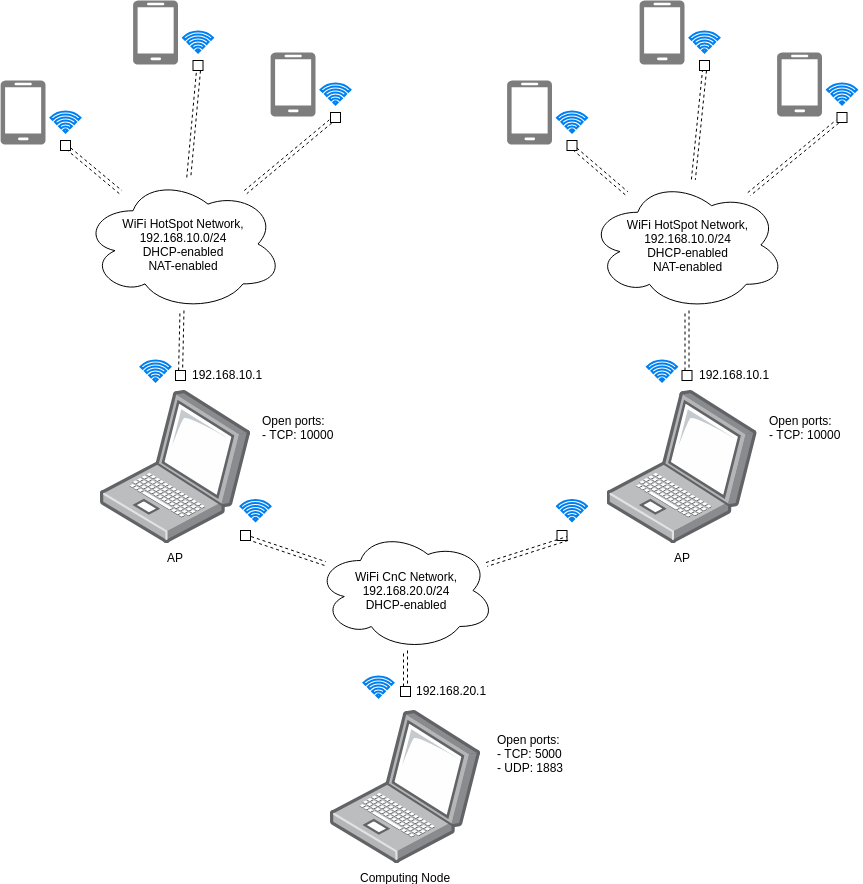

The diagram above was exported from draw.io. Its source (the exported page's mxGraphModel, read from the mxfile embedded in the PNG):
<mxGraphModel dx="1074" dy="800" grid="1" gridSize="10" guides="1" tooltips="1" connect="1" arrows="1" fold="1" page="1" pageScale="1" pageWidth="850" pageHeight="1100" math="0" shadow="0">
  <root>
    <mxCell id="CErM7eOsjmNAJDEosGnE-0" />
    <mxCell id="CErM7eOsjmNAJDEosGnE-1" parent="CErM7eOsjmNAJDEosGnE-0" />
    <mxCell id="TGdkph7z1R3NMYfltrpT-4" value="" style="group" parent="CErM7eOsjmNAJDEosGnE-1" vertex="1" connectable="0">
      <mxGeometry x="120" y="130" width="85" height="70" as="geometry" />
    </mxCell>
    <mxCell id="TGdkph7z1R3NMYfltrpT-0" value="" style="pointerEvents=1;shadow=0;dashed=0;html=1;strokeColor=none;labelPosition=center;verticalLabelPosition=bottom;verticalAlign=top;align=center;shape=mxgraph.azure.mobile;fillColor=#7D7D7D;" parent="TGdkph7z1R3NMYfltrpT-4" vertex="1">
      <mxGeometry width="45" height="64" as="geometry" />
    </mxCell>
    <mxCell id="TGdkph7z1R3NMYfltrpT-3" value="" style="html=1;verticalLabelPosition=bottom;align=center;labelBackgroundColor=#ffffff;verticalAlign=top;strokeWidth=2;strokeColor=#0080F0;fillColor=#ffffff;shadow=0;dashed=0;shape=mxgraph.ios7.icons.wifi;pointerEvents=1" parent="TGdkph7z1R3NMYfltrpT-4" vertex="1">
      <mxGeometry x="50" y="31" width="30" height="21" as="geometry" />
    </mxCell>
    <mxCell id="TGdkph7z1R3NMYfltrpT-25" value="" style="whiteSpace=wrap;html=1;aspect=fixed;" parent="TGdkph7z1R3NMYfltrpT-4" vertex="1">
      <mxGeometry x="60" y="60" width="10" height="10" as="geometry" />
    </mxCell>
    <mxCell id="TGdkph7z1R3NMYfltrpT-12" value="WiFi HotSpot Network,&lt;br&gt;192.168.10.0/24&lt;br&gt;DHCP-enabled&lt;br&gt;NAT-enabled&lt;br&gt;" style="ellipse;shape=cloud;whiteSpace=wrap;html=1;" parent="CErM7eOsjmNAJDEosGnE-1" vertex="1">
      <mxGeometry x="202.5" y="227" width="200" height="133" as="geometry" />
    </mxCell>
    <mxCell id="TGdkph7z1R3NMYfltrpT-13" value="" style="shape=link;html=1;dashed=1;startArrow=none;startFill=0;endArrow=open;endFill=0;entryX=0.853;entryY=0.938;entryDx=0;entryDy=0;entryPerimeter=0;" parent="CErM7eOsjmNAJDEosGnE-1" source="TGdkph7z1R3NMYfltrpT-12" target="TGdkph7z1R3NMYfltrpT-25" edge="1">
      <mxGeometry width="50" height="50" relative="1" as="geometry">
        <mxPoint x="210" y="280" as="sourcePoint" />
        <mxPoint x="260" y="230" as="targetPoint" />
      </mxGeometry>
    </mxCell>
    <mxCell id="TGdkph7z1R3NMYfltrpT-14" value="" style="shape=link;html=1;dashed=1;startArrow=none;startFill=0;endArrow=open;endFill=0;entryX=0.5;entryY=1;entryDx=0;entryDy=0;" parent="CErM7eOsjmNAJDEosGnE-1" source="TGdkph7z1R3NMYfltrpT-12" target="TGdkph7z1R3NMYfltrpT-30" edge="1">
      <mxGeometry width="50" height="50" relative="1" as="geometry">
        <mxPoint x="271.3660152855563" y="296.87562111456293" as="sourcePoint" />
        <mxPoint x="293.68811881188117" y="130" as="targetPoint" />
      </mxGeometry>
    </mxCell>
    <mxCell id="TGdkph7z1R3NMYfltrpT-15" value="" style="shape=link;html=1;dashed=1;startArrow=none;startFill=0;endArrow=open;endFill=0;entryX=0.023;entryY=0.944;entryDx=0;entryDy=0;entryPerimeter=0;" parent="CErM7eOsjmNAJDEosGnE-1" source="TGdkph7z1R3NMYfltrpT-12" target="TGdkph7z1R3NMYfltrpT-34" edge="1">
      <mxGeometry width="50" height="50" relative="1" as="geometry">
        <mxPoint x="304.5636479031259" y="290.00105778652187" as="sourcePoint" />
        <mxPoint x="424.5" y="182.27551020408168" as="targetPoint" />
      </mxGeometry>
    </mxCell>
    <mxCell id="TGdkph7z1R3NMYfltrpT-16" value="" style="shape=link;html=1;dashed=1;startArrow=none;startFill=0;endArrow=open;endFill=0;" parent="CErM7eOsjmNAJDEosGnE-1" source="TGdkph7z1R3NMYfltrpT-21" target="TGdkph7z1R3NMYfltrpT-12" edge="1">
      <mxGeometry width="50" height="50" relative="1" as="geometry">
        <mxPoint x="293" y="440" as="sourcePoint" />
        <mxPoint x="183.33333333333348" y="410" as="targetPoint" />
      </mxGeometry>
    </mxCell>
    <mxCell id="TGdkph7z1R3NMYfltrpT-17" value="AP" style="points=[];aspect=fixed;html=1;align=center;shadow=0;dashed=0;image;image=img/lib/allied_telesis/computer_and_terminals/Laptop.svg;" parent="CErM7eOsjmNAJDEosGnE-1" vertex="1">
      <mxGeometry x="220" y="440" width="150" height="153" as="geometry" />
    </mxCell>
    <mxCell id="TGdkph7z1R3NMYfltrpT-18" value="" style="html=1;verticalLabelPosition=bottom;align=center;labelBackgroundColor=#ffffff;verticalAlign=top;strokeWidth=2;strokeColor=#0080F0;fillColor=#ffffff;shadow=0;dashed=0;shape=mxgraph.ios7.icons.wifi;pointerEvents=1" parent="CErM7eOsjmNAJDEosGnE-1" vertex="1">
      <mxGeometry x="260" y="410" width="30" height="21" as="geometry" />
    </mxCell>
    <mxCell id="TGdkph7z1R3NMYfltrpT-19" value="192.168.10.1" style="text;html=1;resizable=0;points=[];autosize=1;align=left;verticalAlign=top;spacingTop=-4;" parent="CErM7eOsjmNAJDEosGnE-1" vertex="1">
      <mxGeometry x="310" y="415" width="90" height="20" as="geometry" />
    </mxCell>
    <mxCell id="TGdkph7z1R3NMYfltrpT-21" value="" style="whiteSpace=wrap;html=1;aspect=fixed;" parent="CErM7eOsjmNAJDEosGnE-1" vertex="1">
      <mxGeometry x="295" y="420" width="10" height="10" as="geometry" />
    </mxCell>
    <mxCell id="TGdkph7z1R3NMYfltrpT-22" value="" style="whiteSpace=wrap;html=1;aspect=fixed;" parent="CErM7eOsjmNAJDEosGnE-1" vertex="1">
      <mxGeometry x="360" y="580" width="10" height="10" as="geometry" />
    </mxCell>
    <mxCell id="TGdkph7z1R3NMYfltrpT-23" value="" style="html=1;verticalLabelPosition=bottom;align=center;labelBackgroundColor=#ffffff;verticalAlign=top;strokeWidth=2;strokeColor=#0080F0;fillColor=#ffffff;shadow=0;dashed=0;shape=mxgraph.ios7.icons.wifi;pointerEvents=1" parent="CErM7eOsjmNAJDEosGnE-1" vertex="1">
      <mxGeometry x="360" y="549.5" width="30" height="21" as="geometry" />
    </mxCell>
    <mxCell id="TGdkph7z1R3NMYfltrpT-27" value="" style="group" parent="CErM7eOsjmNAJDEosGnE-1" vertex="1" connectable="0">
      <mxGeometry x="252.5" y="50" width="85" height="70" as="geometry" />
    </mxCell>
    <mxCell id="TGdkph7z1R3NMYfltrpT-28" value="" style="pointerEvents=1;shadow=0;dashed=0;html=1;strokeColor=none;labelPosition=center;verticalLabelPosition=bottom;verticalAlign=top;align=center;shape=mxgraph.azure.mobile;fillColor=#7D7D7D;" parent="TGdkph7z1R3NMYfltrpT-27" vertex="1">
      <mxGeometry width="45" height="64" as="geometry" />
    </mxCell>
    <mxCell id="TGdkph7z1R3NMYfltrpT-29" value="" style="html=1;verticalLabelPosition=bottom;align=center;labelBackgroundColor=#ffffff;verticalAlign=top;strokeWidth=2;strokeColor=#0080F0;fillColor=#ffffff;shadow=0;dashed=0;shape=mxgraph.ios7.icons.wifi;pointerEvents=1" parent="TGdkph7z1R3NMYfltrpT-27" vertex="1">
      <mxGeometry x="50" y="31" width="30" height="21" as="geometry" />
    </mxCell>
    <mxCell id="TGdkph7z1R3NMYfltrpT-30" value="" style="whiteSpace=wrap;html=1;aspect=fixed;" parent="TGdkph7z1R3NMYfltrpT-27" vertex="1">
      <mxGeometry x="60" y="60" width="10" height="10" as="geometry" />
    </mxCell>
    <mxCell id="TGdkph7z1R3NMYfltrpT-31" value="" style="group" parent="CErM7eOsjmNAJDEosGnE-1" vertex="1" connectable="0">
      <mxGeometry x="390" y="102" width="85" height="70" as="geometry" />
    </mxCell>
    <mxCell id="TGdkph7z1R3NMYfltrpT-32" value="" style="pointerEvents=1;shadow=0;dashed=0;html=1;strokeColor=none;labelPosition=center;verticalLabelPosition=bottom;verticalAlign=top;align=center;shape=mxgraph.azure.mobile;fillColor=#7D7D7D;" parent="TGdkph7z1R3NMYfltrpT-31" vertex="1">
      <mxGeometry width="45" height="64" as="geometry" />
    </mxCell>
    <mxCell id="TGdkph7z1R3NMYfltrpT-33" value="" style="html=1;verticalLabelPosition=bottom;align=center;labelBackgroundColor=#ffffff;verticalAlign=top;strokeWidth=2;strokeColor=#0080F0;fillColor=#ffffff;shadow=0;dashed=0;shape=mxgraph.ios7.icons.wifi;pointerEvents=1" parent="TGdkph7z1R3NMYfltrpT-31" vertex="1">
      <mxGeometry x="50" y="31" width="30" height="21" as="geometry" />
    </mxCell>
    <mxCell id="TGdkph7z1R3NMYfltrpT-34" value="" style="whiteSpace=wrap;html=1;aspect=fixed;" parent="TGdkph7z1R3NMYfltrpT-31" vertex="1">
      <mxGeometry x="60" y="60" width="10" height="10" as="geometry" />
    </mxCell>
    <mxCell id="TGdkph7z1R3NMYfltrpT-35" value="Computing Node" style="points=[];aspect=fixed;html=1;align=center;shadow=0;dashed=0;image;image=img/lib/allied_telesis/computer_and_terminals/Laptop.svg;" parent="CErM7eOsjmNAJDEosGnE-1" vertex="1">
      <mxGeometry x="450" y="760" width="150" height="153" as="geometry" />
    </mxCell>
    <mxCell id="TGdkph7z1R3NMYfltrpT-36" value="WiFi CnC Network,&lt;br&gt;192.168.20.0/24&lt;br&gt;DHCP-enabled&lt;br&gt;" style="ellipse;shape=cloud;whiteSpace=wrap;html=1;" parent="CErM7eOsjmNAJDEosGnE-1" vertex="1">
      <mxGeometry x="435" y="580" width="180" height="120" as="geometry" />
    </mxCell>
    <mxCell id="TGdkph7z1R3NMYfltrpT-37" value="" style="html=1;verticalLabelPosition=bottom;align=center;labelBackgroundColor=#ffffff;verticalAlign=top;strokeWidth=2;strokeColor=#0080F0;fillColor=#ffffff;shadow=0;dashed=0;shape=mxgraph.ios7.icons.wifi;pointerEvents=1" parent="CErM7eOsjmNAJDEosGnE-1" vertex="1">
      <mxGeometry x="483" y="726" width="30" height="21" as="geometry" />
    </mxCell>
    <mxCell id="TGdkph7z1R3NMYfltrpT-38" value="192.168.20.1" style="text;html=1;resizable=0;points=[];autosize=1;align=left;verticalAlign=top;spacingTop=-4;" parent="CErM7eOsjmNAJDEosGnE-1" vertex="1">
      <mxGeometry x="534" y="731" width="90" height="20" as="geometry" />
    </mxCell>
    <mxCell id="TGdkph7z1R3NMYfltrpT-39" value="" style="whiteSpace=wrap;html=1;aspect=fixed;" parent="CErM7eOsjmNAJDEosGnE-1" vertex="1">
      <mxGeometry x="520" y="736" width="10" height="10" as="geometry" />
    </mxCell>
    <mxCell id="TGdkph7z1R3NMYfltrpT-40" value="" style="shape=link;html=1;dashed=1;startArrow=none;startFill=0;endArrow=open;endFill=0;" parent="CErM7eOsjmNAJDEosGnE-1" source="TGdkph7z1R3NMYfltrpT-36" target="TGdkph7z1R3NMYfltrpT-39" edge="1">
      <mxGeometry width="50" height="50" relative="1" as="geometry">
        <mxPoint x="670.0266693311312" y="559.7804701751006" as="sourcePoint" />
        <mxPoint x="764.6176470588236" y="478.9411764705883" as="targetPoint" />
      </mxGeometry>
    </mxCell>
    <mxCell id="TGdkph7z1R3NMYfltrpT-41" value="" style="shape=link;html=1;dashed=1;startArrow=none;startFill=0;endArrow=open;endFill=0;entryX=1;entryY=0.75;entryDx=0;entryDy=0;" parent="CErM7eOsjmNAJDEosGnE-1" source="TGdkph7z1R3NMYfltrpT-36" target="TGdkph7z1R3NMYfltrpT-22" edge="1">
      <mxGeometry width="50" height="50" relative="1" as="geometry">
        <mxPoint x="532.3146289922443" y="709.9732858398845" as="sourcePoint" />
        <mxPoint x="530.2475247524751" y="746" as="targetPoint" />
      </mxGeometry>
    </mxCell>
    <mxCell id="TGdkph7z1R3NMYfltrpT-44" value="Open ports:&lt;br&gt;- TCP: 10000" style="text;html=1;resizable=0;points=[];autosize=1;align=left;verticalAlign=top;spacingTop=-4;" parent="CErM7eOsjmNAJDEosGnE-1" vertex="1">
      <mxGeometry x="380" y="461" width="90" height="30" as="geometry" />
    </mxCell>
    <mxCell id="TGdkph7z1R3NMYfltrpT-47" value="Open ports:&lt;br&gt;- TCP: 5000&lt;br&gt;- UDP: 1883&lt;br&gt;" style="text;html=1;resizable=0;points=[];autosize=1;align=left;verticalAlign=top;spacingTop=-4;" parent="CErM7eOsjmNAJDEosGnE-1" vertex="1">
      <mxGeometry x="615" y="780" width="80" height="40" as="geometry" />
    </mxCell>
    <mxCell id="TGdkph7z1R3NMYfltrpT-48" value="" style="group" parent="CErM7eOsjmNAJDEosGnE-1" vertex="1" connectable="0">
      <mxGeometry x="626.5" y="130" width="85" height="70" as="geometry" />
    </mxCell>
    <mxCell id="TGdkph7z1R3NMYfltrpT-49" value="" style="pointerEvents=1;shadow=0;dashed=0;html=1;strokeColor=none;labelPosition=center;verticalLabelPosition=bottom;verticalAlign=top;align=center;shape=mxgraph.azure.mobile;fillColor=#7D7D7D;" parent="TGdkph7z1R3NMYfltrpT-48" vertex="1">
      <mxGeometry width="45" height="64" as="geometry" />
    </mxCell>
    <mxCell id="TGdkph7z1R3NMYfltrpT-50" value="" style="html=1;verticalLabelPosition=bottom;align=center;labelBackgroundColor=#ffffff;verticalAlign=top;strokeWidth=2;strokeColor=#0080F0;fillColor=#ffffff;shadow=0;dashed=0;shape=mxgraph.ios7.icons.wifi;pointerEvents=1" parent="TGdkph7z1R3NMYfltrpT-48" vertex="1">
      <mxGeometry x="50" y="31" width="30" height="21" as="geometry" />
    </mxCell>
    <mxCell id="TGdkph7z1R3NMYfltrpT-51" value="" style="whiteSpace=wrap;html=1;aspect=fixed;" parent="TGdkph7z1R3NMYfltrpT-48" vertex="1">
      <mxGeometry x="60" y="60" width="10" height="10" as="geometry" />
    </mxCell>
    <mxCell id="TGdkph7z1R3NMYfltrpT-52" value="WiFi HotSpot Network,&lt;br&gt;192.168.10.0/24&lt;br&gt;DHCP-enabled&lt;br&gt;NAT-enabled&lt;br&gt;" style="ellipse;shape=cloud;whiteSpace=wrap;html=1;" parent="CErM7eOsjmNAJDEosGnE-1" vertex="1">
      <mxGeometry x="708" y="229" width="197" height="131" as="geometry" />
    </mxCell>
    <mxCell id="TGdkph7z1R3NMYfltrpT-53" value="" style="shape=link;html=1;dashed=1;startArrow=none;startFill=0;endArrow=open;endFill=0;entryX=0.853;entryY=0.938;entryDx=0;entryDy=0;entryPerimeter=0;" parent="CErM7eOsjmNAJDEosGnE-1" source="TGdkph7z1R3NMYfltrpT-52" target="TGdkph7z1R3NMYfltrpT-51" edge="1">
      <mxGeometry width="50" height="50" relative="1" as="geometry">
        <mxPoint x="716.5" y="280" as="sourcePoint" />
        <mxPoint x="766.5" y="230" as="targetPoint" />
      </mxGeometry>
    </mxCell>
    <mxCell id="TGdkph7z1R3NMYfltrpT-54" value="" style="shape=link;html=1;dashed=1;startArrow=none;startFill=0;endArrow=open;endFill=0;entryX=0.5;entryY=1;entryDx=0;entryDy=0;" parent="CErM7eOsjmNAJDEosGnE-1" source="TGdkph7z1R3NMYfltrpT-52" target="TGdkph7z1R3NMYfltrpT-66" edge="1">
      <mxGeometry width="50" height="50" relative="1" as="geometry">
        <mxPoint x="777.8660152855563" y="296.87562111456293" as="sourcePoint" />
        <mxPoint x="800.1881188118812" y="130" as="targetPoint" />
      </mxGeometry>
    </mxCell>
    <mxCell id="TGdkph7z1R3NMYfltrpT-55" value="" style="shape=link;html=1;dashed=1;startArrow=none;startFill=0;endArrow=open;endFill=0;entryX=0.023;entryY=0.944;entryDx=0;entryDy=0;entryPerimeter=0;" parent="CErM7eOsjmNAJDEosGnE-1" source="TGdkph7z1R3NMYfltrpT-52" target="TGdkph7z1R3NMYfltrpT-70" edge="1">
      <mxGeometry width="50" height="50" relative="1" as="geometry">
        <mxPoint x="811.0636479031259" y="290.00105778652187" as="sourcePoint" />
        <mxPoint x="931" y="182.27551020408168" as="targetPoint" />
      </mxGeometry>
    </mxCell>
    <mxCell id="TGdkph7z1R3NMYfltrpT-56" value="" style="shape=link;html=1;dashed=1;startArrow=none;startFill=0;endArrow=open;endFill=0;" parent="CErM7eOsjmNAJDEosGnE-1" source="TGdkph7z1R3NMYfltrpT-60" target="TGdkph7z1R3NMYfltrpT-52" edge="1">
      <mxGeometry width="50" height="50" relative="1" as="geometry">
        <mxPoint x="799.5" y="440" as="sourcePoint" />
        <mxPoint x="689.8333333333335" y="410" as="targetPoint" />
      </mxGeometry>
    </mxCell>
    <mxCell id="TGdkph7z1R3NMYfltrpT-57" value="AP" style="points=[];aspect=fixed;html=1;align=center;shadow=0;dashed=0;image;image=img/lib/allied_telesis/computer_and_terminals/Laptop.svg;" parent="CErM7eOsjmNAJDEosGnE-1" vertex="1">
      <mxGeometry x="726.5" y="440" width="150" height="153" as="geometry" />
    </mxCell>
    <mxCell id="TGdkph7z1R3NMYfltrpT-58" value="" style="html=1;verticalLabelPosition=bottom;align=center;labelBackgroundColor=#ffffff;verticalAlign=top;strokeWidth=2;strokeColor=#0080F0;fillColor=#ffffff;shadow=0;dashed=0;shape=mxgraph.ios7.icons.wifi;pointerEvents=1" parent="CErM7eOsjmNAJDEosGnE-1" vertex="1">
      <mxGeometry x="766.5" y="410" width="30" height="21" as="geometry" />
    </mxCell>
    <mxCell id="TGdkph7z1R3NMYfltrpT-59" value="192.168.10.1" style="text;html=1;resizable=0;points=[];autosize=1;align=left;verticalAlign=top;spacingTop=-4;" parent="CErM7eOsjmNAJDEosGnE-1" vertex="1">
      <mxGeometry x="816.5" y="415" width="90" height="20" as="geometry" />
    </mxCell>
    <mxCell id="TGdkph7z1R3NMYfltrpT-60" value="" style="whiteSpace=wrap;html=1;aspect=fixed;" parent="CErM7eOsjmNAJDEosGnE-1" vertex="1">
      <mxGeometry x="801.5" y="420" width="10" height="10" as="geometry" />
    </mxCell>
    <mxCell id="TGdkph7z1R3NMYfltrpT-61" value="" style="whiteSpace=wrap;html=1;aspect=fixed;" parent="CErM7eOsjmNAJDEosGnE-1" vertex="1">
      <mxGeometry x="676.5" y="580" width="10" height="10" as="geometry" />
    </mxCell>
    <mxCell id="TGdkph7z1R3NMYfltrpT-62" value="" style="html=1;verticalLabelPosition=bottom;align=center;labelBackgroundColor=#ffffff;verticalAlign=top;strokeWidth=2;strokeColor=#0080F0;fillColor=#ffffff;shadow=0;dashed=0;shape=mxgraph.ios7.icons.wifi;pointerEvents=1" parent="CErM7eOsjmNAJDEosGnE-1" vertex="1">
      <mxGeometry x="676.5" y="549.5" width="30" height="21" as="geometry" />
    </mxCell>
    <mxCell id="TGdkph7z1R3NMYfltrpT-63" value="" style="group" parent="CErM7eOsjmNAJDEosGnE-1" vertex="1" connectable="0">
      <mxGeometry x="759" y="50" width="85" height="70" as="geometry" />
    </mxCell>
    <mxCell id="TGdkph7z1R3NMYfltrpT-64" value="" style="pointerEvents=1;shadow=0;dashed=0;html=1;strokeColor=none;labelPosition=center;verticalLabelPosition=bottom;verticalAlign=top;align=center;shape=mxgraph.azure.mobile;fillColor=#7D7D7D;" parent="TGdkph7z1R3NMYfltrpT-63" vertex="1">
      <mxGeometry width="45" height="64" as="geometry" />
    </mxCell>
    <mxCell id="TGdkph7z1R3NMYfltrpT-65" value="" style="html=1;verticalLabelPosition=bottom;align=center;labelBackgroundColor=#ffffff;verticalAlign=top;strokeWidth=2;strokeColor=#0080F0;fillColor=#ffffff;shadow=0;dashed=0;shape=mxgraph.ios7.icons.wifi;pointerEvents=1" parent="TGdkph7z1R3NMYfltrpT-63" vertex="1">
      <mxGeometry x="50" y="31" width="30" height="21" as="geometry" />
    </mxCell>
    <mxCell id="TGdkph7z1R3NMYfltrpT-66" value="" style="whiteSpace=wrap;html=1;aspect=fixed;" parent="TGdkph7z1R3NMYfltrpT-63" vertex="1">
      <mxGeometry x="60" y="60" width="10" height="10" as="geometry" />
    </mxCell>
    <mxCell id="TGdkph7z1R3NMYfltrpT-67" value="" style="group" parent="CErM7eOsjmNAJDEosGnE-1" vertex="1" connectable="0">
      <mxGeometry x="896.5" y="102" width="85" height="70" as="geometry" />
    </mxCell>
    <mxCell id="TGdkph7z1R3NMYfltrpT-68" value="" style="pointerEvents=1;shadow=0;dashed=0;html=1;strokeColor=none;labelPosition=center;verticalLabelPosition=bottom;verticalAlign=top;align=center;shape=mxgraph.azure.mobile;fillColor=#7D7D7D;" parent="TGdkph7z1R3NMYfltrpT-67" vertex="1">
      <mxGeometry width="45" height="64" as="geometry" />
    </mxCell>
    <mxCell id="TGdkph7z1R3NMYfltrpT-69" value="" style="html=1;verticalLabelPosition=bottom;align=center;labelBackgroundColor=#ffffff;verticalAlign=top;strokeWidth=2;strokeColor=#0080F0;fillColor=#ffffff;shadow=0;dashed=0;shape=mxgraph.ios7.icons.wifi;pointerEvents=1" parent="TGdkph7z1R3NMYfltrpT-67" vertex="1">
      <mxGeometry x="50" y="31" width="30" height="21" as="geometry" />
    </mxCell>
    <mxCell id="TGdkph7z1R3NMYfltrpT-70" value="" style="whiteSpace=wrap;html=1;aspect=fixed;" parent="TGdkph7z1R3NMYfltrpT-67" vertex="1">
      <mxGeometry x="60" y="60" width="10" height="10" as="geometry" />
    </mxCell>
    <mxCell id="TGdkph7z1R3NMYfltrpT-71" value="" style="shape=link;html=1;dashed=1;startArrow=none;startFill=0;endArrow=open;endFill=0;entryX=1;entryY=0.75;entryDx=0;entryDy=0;" parent="CErM7eOsjmNAJDEosGnE-1" source="TGdkph7z1R3NMYfltrpT-36" target="TGdkph7z1R3NMYfltrpT-61" edge="1">
      <mxGeometry width="50" height="50" relative="1" as="geometry">
        <mxPoint x="761.4511822990421" y="612.575868009857" as="sourcePoint" />
        <mxPoint x="846.7475247524751" y="746" as="targetPoint" />
      </mxGeometry>
    </mxCell>
    <mxCell id="TGdkph7z1R3NMYfltrpT-72" value="Open ports:&lt;br&gt;- TCP: 10000" style="text;html=1;resizable=0;points=[];autosize=1;align=left;verticalAlign=top;spacingTop=-4;" parent="CErM7eOsjmNAJDEosGnE-1" vertex="1">
      <mxGeometry x="886.5" y="461" width="90" height="30" as="geometry" />
    </mxCell>
  </root>
</mxGraphModel>